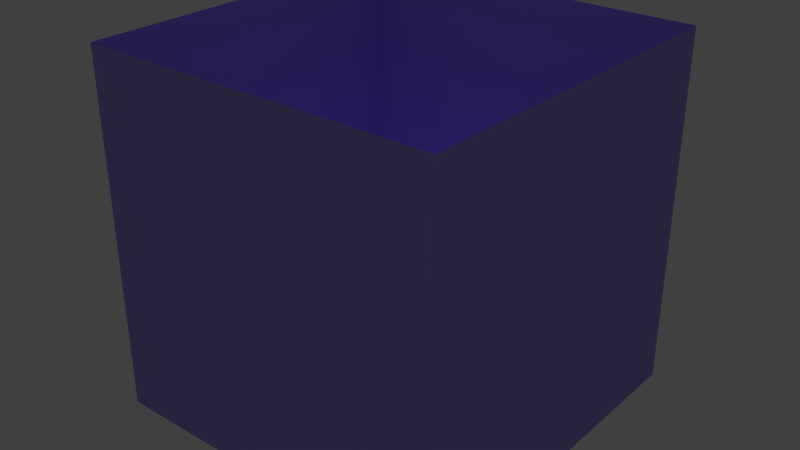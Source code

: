 # Source: plateau.blend  (saved by Blender 2.74.0; exported with 4.5.12 LTS)
import bpy
from mathutils import Matrix  # noqa: F401  (used for matrix-valued properties, if any)

bpy.ops.wm.read_factory_settings(use_empty=True)
scene = bpy.context.scene
scene.name = 'Scene'

# ---- collections
col_collection_1 = bpy.data.collections.new('Collection 1'); scene.collection.children.link(col_collection_1)

# ---- materials (node trees are filled in below, after node groups)
mat_material_002 = bpy.data.materials.new('Material.002')
mat_material_002.alpha_threshold = 0.0
mat_material_002.diffuse_color = (0.3864, 0.2831, 0.7991, 1.0)
mat_material_002.roughness = 0.5
mat_material = bpy.data.materials.new('Material')
mat_material.alpha_threshold = 0.0
mat_material.diffuse_color = (0.3864, 0.2831, 0.7991, 1.0)
mat_material.roughness = 0.5
mat_material_003 = bpy.data.materials.new('Material.003')
mat_material_003.alpha_threshold = 0.0
mat_material_003.diffuse_color = (0.3864, 0.2831, 0.7991, 1.0)
mat_material_003.roughness = 0.5
mat_material_004 = bpy.data.materials.new('Material.004')
mat_material_004.alpha_threshold = 0.0
mat_material_004.preview_render_type = 'CUBE'
mat_material_004.diffuse_color = (0.3864, 0.2831, 0.7991, 1.0)
mat_material_004.roughness = 0.5
mat_material_001 = bpy.data.materials.new('Material.001')
mat_material_001.alpha_threshold = 0.0
mat_material_001.diffuse_color = (0.3864, 0.2831, 0.7991, 1.0)
mat_material_001.roughness = 0.5

# ---- material node trees

# ---- world
world_world = bpy.data.worlds.new('World'); scene.world = world_world
world_world.color = (0.05088, 0.05088, 0.05088)
world_world.use_sun_shadow = False
world_world.sun_shadow_jitter_overblur = 0.0
world_world.cycles.sampling_method = 'MANUAL'
world_world.cycles.sample_map_resolution = 256

# ---- lights
light_sun = bpy.data.lights.new('Sun', 'SUN')
light_sun.transmission_factor = 0.0
light_sun.angle = 0.1993
light_sun.energy = 1.0
light_sun.shadow_buffer_clip_start = 0.5
light_sun.shadow_soft_size = 0.1
light_sun.shadow_cascade_max_distance = 1000.0
light_sun.cycles.use_multiple_importance_sampling = False

# ---- meshes
me_plane_002 = bpy.data.meshes.new('Plane.002')
me_plane_002.from_pydata([(-1.0, -1.0, 0.0), (1.0, -1.0, 0.0), (-1.0, 1.0, 0.0), (1.0, 1.0, 0.0)], [], [(0, 1, 3, 2)])
me_plane_002.materials.append(mat_material_002)
me_plane_002.use_remesh_preserve_volume = False
me_plane_002.use_remesh_preserve_attributes = False
me_plane_002.use_mirror_vertex_groups = False
me_plane_002.update()
me_plane_001 = bpy.data.meshes.new('Plane.001')
me_plane_001.from_pydata([(-1.0, -1.0, 0.0), (1.0, -1.0, 0.0), (-1.0, 1.0, 0.0), (1.0, 1.0, 0.0)], [], [(0, 1, 3, 2)])
me_plane_001.materials.append(mat_material)
me_plane_001.use_remesh_preserve_volume = False
me_plane_001.use_remesh_preserve_attributes = False
me_plane_001.use_mirror_vertex_groups = False
me_plane_001.update()
me_plane = bpy.data.meshes.new('Plane')
me_plane.from_pydata([(-1.0, -1.0, 0.0), (1.0, -1.0, 0.0), (-1.0, 1.0, 0.0), (1.0, 1.0, 0.0)], [], [(0, 1, 3, 2)])
me_plane.materials.append(mat_material_003)
me_plane.use_remesh_preserve_volume = False
me_plane.use_remesh_preserve_attributes = False
me_plane.use_mirror_vertex_groups = False
me_plane.update()
me_grid = bpy.data.meshes.new('Grid')
me_grid.from_pydata([(-10.0, -10.0, 0.0), (-5.0, -10.0, 0.0), (0.0, -10.0, 0.0), (5.0, -10.0, 0.0), (10.0, -10.0, 0.0), (-10.0, -5.0, 0.0), (-5.0, -5.0, 0.0), (0.0, -5.0, 0.0), (5.0, -5.0, 0.0), (10.0, -5.0, 0.0), (-10.0, 0.0, 0.0), (-5.0, 0.0, 0.0), (0.0, 0.0, 0.0), (5.0, 0.0, 0.0), (10.0, 0.0, 0.0), (-10.0, 5.0, 0.0), (-5.0, 5.0, 0.0), (0.0, 5.0, 0.0), (5.0, 5.0, 0.0), (10.0, 5.0, 0.0), (-10.0, 10.0, 0.0), (-5.0, 10.0, 0.0), (0.0, 10.0, 0.0), (5.0, 10.0, 0.0), (10.0, 10.0, 0.0)], [], [(0, 1, 6, 5), (1, 2, 7, 6), (2, 3, 8, 7), (3, 4, 9, 8), (5, 6, 11, 10), (6, 7, 12, 11), (7, 8, 13, 12), (8, 9, 14, 13), (10, 11, 16, 15), (11, 12, 17, 16), (12, 13, 18, 17), (13, 14, 19, 18), (15, 16, 21, 20), (16, 17, 22, 21), (17, 18, 23, 22), (18, 19, 24, 23)])
me_grid.materials.append(mat_material_004)
me_grid.use_remesh_preserve_volume = False
me_grid.use_remesh_preserve_attributes = False
me_grid.use_mirror_vertex_groups = False
me_grid.update()
me_plane_003 = bpy.data.meshes.new('Plane.003')
me_plane_003.from_pydata([(-1.0, -1.0, 0.0), (1.0, -1.0, 0.0), (-1.0, 1.0, 0.0), (1.0, 1.0, 0.0)], [], [(0, 1, 3, 2)])
me_plane_003.materials.append(mat_material_001)
me_plane_003.use_remesh_preserve_volume = False
me_plane_003.use_remesh_preserve_attributes = False
me_plane_003.use_mirror_vertex_groups = False
me_plane_003.update()

# ---- objects
ob_sun = bpy.data.objects.new('Sun', light_sun)
ob_plane_002 = bpy.data.objects.new('Plane.002', me_plane_002)
ob_plane_001 = bpy.data.objects.new('Plane.001', me_plane_001)
ob_plane = bpy.data.objects.new('Plane', me_plane)
ob_grid = bpy.data.objects.new('Grid', me_grid)
ob_plane_003 = bpy.data.objects.new('Plane.003', me_plane_003)

# ---- transforms, parenting, visibility, modifiers, constraints
ob_sun.location = (0.0, 0.0, 50.0)
ob_sun.lineart.crease_threshold = 0.0
ob_plane_002.location = (-10.0, 0.0, 10.0)
ob_plane_002.rotation_euler = (0.0, 1.571, 0.0)
ob_plane_002.scale = (10.0, 10.0, 1.0)
ob_plane_002.lineart.crease_threshold = 0.0
ob_plane_001.location = (10.0, 0.0, 10.0)
ob_plane_001.rotation_euler = (0.0, 1.571, 0.0)
ob_plane_001.scale = (10.0, 10.0, 1.0)
ob_plane_001.lineart.crease_threshold = 0.0
ob_plane.location = (0.0, 10.0, 10.0)
ob_plane.rotation_euler = (0.0, 1.571, 1.571)
ob_plane.scale = (10.0, 10.0, 1.0)
ob_plane.lineart.crease_threshold = 0.0
ob_grid.location = (0.0, 0.0, 0.0)
ob_grid.scale = (1.0, 1.0, 2.0)
ob_grid.lineart.crease_threshold = 0.0
ob_plane_003.location = (0.0, -10.0, 10.0)
ob_plane_003.rotation_euler = (0.0, 1.571, 1.571)
ob_plane_003.scale = (10.0, 10.0, 1.0)
ob_plane_003.lineart.crease_threshold = 0.0

# ---- collection membership
col_collection_1.objects.link(ob_sun)
col_collection_1.objects.link(ob_plane_002)
col_collection_1.objects.link(ob_plane_001)
col_collection_1.objects.link(ob_plane)
col_collection_1.objects.link(ob_grid)
col_collection_1.objects.link(ob_plane_003)

# ---- scene / render settings (as saved in the file)
scene.frame_start = 1; scene.frame_end = 250; scene.frame_set(1)
scene.render.engine = 'CYCLES'
scene.render.resolution_percentage = 50
scene.render.dither_intensity = 0.0
scene.cycles.use_denoising = False
scene.cycles.samples = 10
scene.cycles.sampling_pattern = 'TABULATED_SOBOL'
scene.cycles.light_sampling_threshold = 0.0
scene.cycles.use_adaptive_sampling = False
scene.cycles.use_light_tree = False
scene.cycles.blur_glossy = 0.0
scene.cycles.pixel_filter_type = 'GAUSSIAN'
scene.cycles.sample_clamp_indirect = 0.0
scene.view_settings.view_transform = 'Standard'
bpy.context.view_layer.update()

# ---- added for rendering (the .blend has no active camera): camera
cam_auto = bpy.data.cameras.new('AutoCamera')
cam_auto.lens = 50.0
cam_auto.sensor_width = 36.0
cam_auto.clip_end = 1000.0
ob_auto_camera = bpy.data.objects.new('AutoCamera', cam_auto)
scene.collection.objects.link(ob_auto_camera)
ob_auto_camera.location = (32.0507, -38.4609, 35.6406)
ob_auto_camera.rotation_euler = (1.09748, -7.21219e-08, 0.694738)
scene.camera = ob_auto_camera
bpy.context.view_layer.update()
